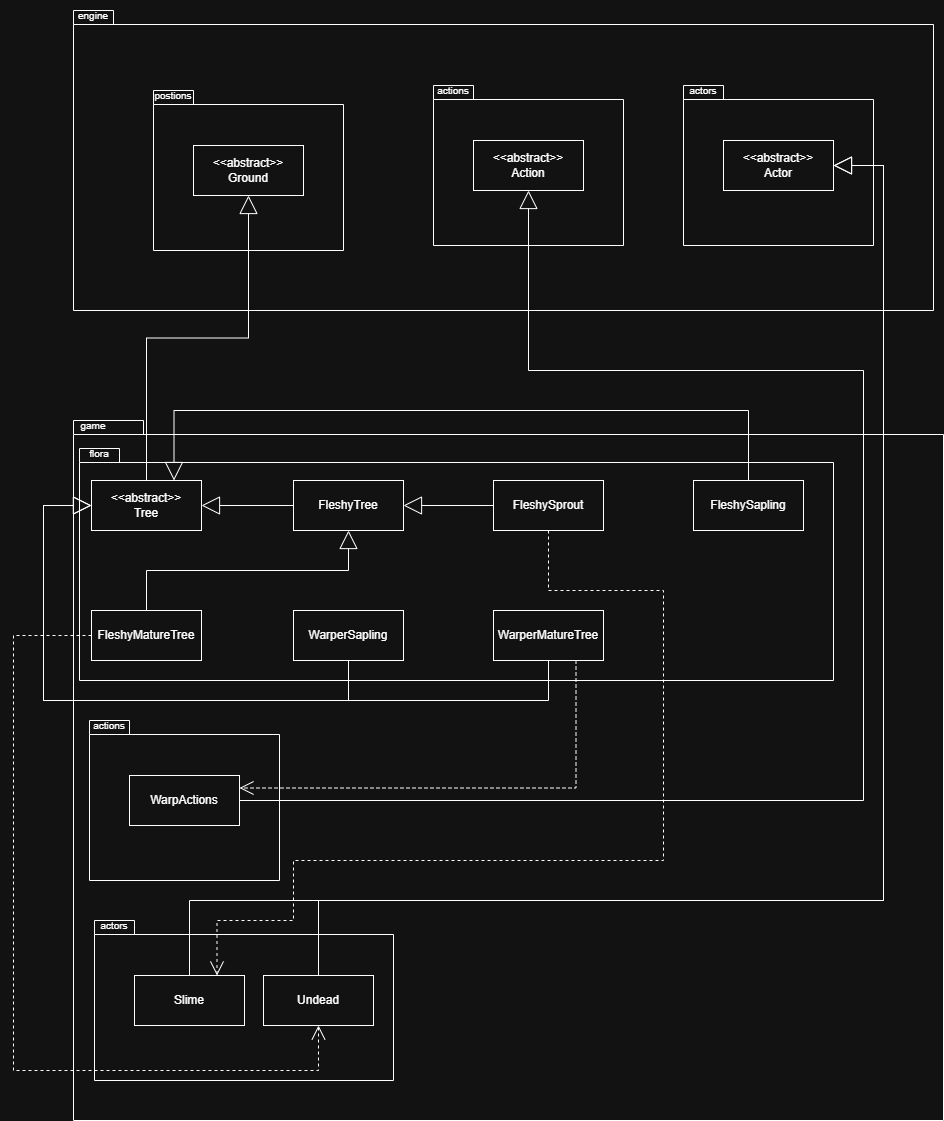

The diagram above was exported from draw.io. Its source (the exported page's mxGraphModel, read from the mxfile embedded in the PNG):
<mxGraphModel dx="889" dy="1218" grid="1" gridSize="10" guides="1" tooltips="1" connect="1" arrows="1" fold="1" page="1" pageScale="1" pageWidth="850" pageHeight="1100" math="0" shadow="0">
  <root>
    <mxCell id="0" />
    <mxCell id="1" parent="0" />
    <mxCell id="yBwD4MPFd7tgLtFgjLtJ-85" parent="1" style="shape=folder;fontStyle=1;spacingTop=10;tabWidth=40;tabHeight=14;tabPosition=left;html=1;whiteSpace=wrap;" value="" vertex="1">
      <mxGeometry height="300" width="860" x="200" y="60" as="geometry" />
    </mxCell>
    <mxCell id="yBwD4MPFd7tgLtFgjLtJ-86" parent="1" style="text;html=1;whiteSpace=wrap;strokeColor=none;fillColor=none;align=center;verticalAlign=middle;rounded=0;" value="&lt;font style=&quot;font-size: 10px;&quot;&gt;engine&lt;/font&gt;" vertex="1">
      <mxGeometry height="30" width="60" x="190" y="50" as="geometry" />
    </mxCell>
    <mxCell id="yBwD4MPFd7tgLtFgjLtJ-87" parent="1" style="shape=folder;fontStyle=1;spacingTop=10;tabWidth=40;tabHeight=14;tabPosition=left;html=1;whiteSpace=wrap;" value="" vertex="1">
      <mxGeometry height="160" width="190" x="280" y="140" as="geometry" />
    </mxCell>
    <mxCell id="yBwD4MPFd7tgLtFgjLtJ-88" parent="1" style="text;html=1;whiteSpace=wrap;strokeColor=none;fillColor=none;align=center;verticalAlign=middle;rounded=0;" value="&lt;font style=&quot;font-size: 10px;&quot;&gt;postions&lt;/font&gt;" vertex="1">
      <mxGeometry height="30" width="60" x="270" y="130" as="geometry" />
    </mxCell>
    <mxCell id="yBwD4MPFd7tgLtFgjLtJ-89" parent="1" style="html=1;whiteSpace=wrap;" value="&amp;lt;&amp;lt;abstract&amp;gt;&amp;gt;&lt;br&gt;Ground" vertex="1">
      <mxGeometry height="50" width="110" x="320" y="195" as="geometry" />
    </mxCell>
    <mxCell id="yBwD4MPFd7tgLtFgjLtJ-91" parent="1" style="shape=folder;fontStyle=1;spacingTop=10;tabWidth=40;tabHeight=14;tabPosition=left;html=1;whiteSpace=wrap;" value="" vertex="1">
      <mxGeometry height="160" width="190" x="560" y="135" as="geometry" />
    </mxCell>
    <mxCell id="yBwD4MPFd7tgLtFgjLtJ-92" parent="1" style="text;html=1;whiteSpace=wrap;strokeColor=none;fillColor=none;align=center;verticalAlign=middle;rounded=0;" value="&lt;span style=&quot;font-size: 10px;&quot;&gt;actions&lt;/span&gt;" vertex="1">
      <mxGeometry height="30" width="60" x="550" y="125" as="geometry" />
    </mxCell>
    <mxCell id="yBwD4MPFd7tgLtFgjLtJ-93" parent="1" style="html=1;whiteSpace=wrap;" value="&amp;lt;&amp;lt;abstract&amp;gt;&amp;gt;&lt;br&gt;Action" vertex="1">
      <mxGeometry height="50" width="110" x="600" y="190" as="geometry" />
    </mxCell>
    <mxCell id="yBwD4MPFd7tgLtFgjLtJ-97" parent="1" style="shape=folder;fontStyle=1;spacingTop=10;tabWidth=40;tabHeight=14;tabPosition=left;html=1;whiteSpace=wrap;" value="" vertex="1">
      <mxGeometry height="700" width="870" x="200" y="470" as="geometry" />
    </mxCell>
    <mxCell id="yBwD4MPFd7tgLtFgjLtJ-98" parent="1" style="text;html=1;whiteSpace=wrap;strokeColor=none;fillColor=none;align=center;verticalAlign=middle;rounded=0;" value="&lt;font style=&quot;font-size: 10px;&quot;&gt;game&lt;/font&gt;" vertex="1">
      <mxGeometry height="30" width="60" x="190" y="460" as="geometry" />
    </mxCell>
    <mxCell id="yBwD4MPFd7tgLtFgjLtJ-99" parent="1" style="shape=folder;fontStyle=1;spacingTop=10;tabWidth=40;tabHeight=14;tabPosition=left;html=1;whiteSpace=wrap;" value="" vertex="1">
      <mxGeometry height="232" width="754" x="206" y="498" as="geometry" />
    </mxCell>
    <mxCell id="yBwD4MPFd7tgLtFgjLtJ-100" parent="1" style="text;html=1;whiteSpace=wrap;strokeColor=none;fillColor=none;align=center;verticalAlign=middle;rounded=0;" value="&lt;font style=&quot;font-size: 10px;&quot;&gt;flora&lt;/font&gt;" vertex="1">
      <mxGeometry height="30" width="60" x="196" y="488" as="geometry" />
    </mxCell>
    <mxCell id="yBwD4MPFd7tgLtFgjLtJ-101" parent="1" style="html=1;whiteSpace=wrap;" value="&amp;lt;&amp;lt;abstract&amp;gt;&amp;gt;&lt;br&gt;Tree" vertex="1">
      <mxGeometry height="50" width="110" x="218" y="530" as="geometry" />
    </mxCell>
    <mxCell id="yBwD4MPFd7tgLtFgjLtJ-104" parent="1" style="html=1;whiteSpace=wrap;" value="FleshyTree" vertex="1">
      <mxGeometry height="50" width="110" x="420" y="530" as="geometry" />
    </mxCell>
    <mxCell id="yBwD4MPFd7tgLtFgjLtJ-105" parent="1" style="html=1;whiteSpace=wrap;" value="FleshySprout" vertex="1">
      <mxGeometry height="50" width="110" x="620" y="530" as="geometry" />
    </mxCell>
    <mxCell id="yBwD4MPFd7tgLtFgjLtJ-106" parent="1" style="html=1;whiteSpace=wrap;" value="FleshySapling" vertex="1">
      <mxGeometry height="50" width="110" x="820" y="530" as="geometry" />
    </mxCell>
    <mxCell id="yBwD4MPFd7tgLtFgjLtJ-107" parent="1" style="html=1;whiteSpace=wrap;" value="FleshyMatureTree" vertex="1">
      <mxGeometry height="50" width="110" x="218" y="660" as="geometry" />
    </mxCell>
    <mxCell id="yBwD4MPFd7tgLtFgjLtJ-108" parent="1" style="html=1;whiteSpace=wrap;" value="WarperSapling" vertex="1">
      <mxGeometry height="50" width="110" x="420" y="660" as="geometry" />
    </mxCell>
    <mxCell id="yBwD4MPFd7tgLtFgjLtJ-109" parent="1" style="html=1;whiteSpace=wrap;" value="WarperMatureTree" vertex="1">
      <mxGeometry height="50" width="110" x="620" y="660" as="geometry" />
    </mxCell>
    <mxCell id="yBwD4MPFd7tgLtFgjLtJ-111" parent="1" style="shape=folder;fontStyle=1;spacingTop=10;tabWidth=40;tabHeight=14;tabPosition=left;html=1;whiteSpace=wrap;" value="" vertex="1">
      <mxGeometry height="160" width="190" x="216" y="770" as="geometry" />
    </mxCell>
    <mxCell id="yBwD4MPFd7tgLtFgjLtJ-112" parent="1" style="text;html=1;whiteSpace=wrap;strokeColor=none;fillColor=none;align=center;verticalAlign=middle;rounded=0;" value="&lt;span style=&quot;font-size: 10px;&quot;&gt;actions&lt;/span&gt;" vertex="1">
      <mxGeometry height="30" width="60" x="206" y="760" as="geometry" />
    </mxCell>
    <mxCell id="yBwD4MPFd7tgLtFgjLtJ-113" parent="1" style="html=1;whiteSpace=wrap;" value="WarpActions" vertex="1">
      <mxGeometry height="50" width="110" x="256" y="825" as="geometry" />
    </mxCell>
    <mxCell id="yBwD4MPFd7tgLtFgjLtJ-114" edge="1" parent="1" source="yBwD4MPFd7tgLtFgjLtJ-101" style="endArrow=block;endSize=16;endFill=0;html=1;rounded=0;exitX=0.5;exitY=0;exitDx=0;exitDy=0;entryX=0.5;entryY=1;entryDx=0;entryDy=0;edgeStyle=orthogonalEdgeStyle;" target="yBwD4MPFd7tgLtFgjLtJ-89" value="">
      <mxGeometry relative="1" width="160" as="geometry">
        <mxPoint x="530" y="630" as="sourcePoint" />
        <mxPoint x="690" y="630" as="targetPoint" />
      </mxGeometry>
    </mxCell>
    <mxCell id="yBwD4MPFd7tgLtFgjLtJ-115" edge="1" parent="1" source="yBwD4MPFd7tgLtFgjLtJ-104" style="endArrow=block;endSize=16;endFill=0;html=1;rounded=0;exitX=0;exitY=0.5;exitDx=0;exitDy=0;entryX=1;entryY=0.5;entryDx=0;entryDy=0;" target="yBwD4MPFd7tgLtFgjLtJ-101" value="">
      <mxGeometry relative="1" width="160" as="geometry">
        <mxPoint x="530" y="630" as="sourcePoint" />
        <mxPoint x="350" y="560" as="targetPoint" />
      </mxGeometry>
    </mxCell>
    <mxCell id="yBwD4MPFd7tgLtFgjLtJ-117" edge="1" parent="1" source="yBwD4MPFd7tgLtFgjLtJ-105" style="endArrow=block;endSize=16;endFill=0;html=1;rounded=0;exitX=0;exitY=0.5;exitDx=0;exitDy=0;entryX=1;entryY=0.5;entryDx=0;entryDy=0;" target="yBwD4MPFd7tgLtFgjLtJ-104" value="">
      <mxGeometry relative="1" width="160" as="geometry">
        <mxPoint x="530" y="630" as="sourcePoint" />
        <mxPoint x="690" y="630" as="targetPoint" />
      </mxGeometry>
    </mxCell>
    <mxCell id="yBwD4MPFd7tgLtFgjLtJ-118" edge="1" parent="1" source="yBwD4MPFd7tgLtFgjLtJ-107" style="endArrow=block;endSize=16;endFill=0;html=1;rounded=0;exitX=0.5;exitY=0;exitDx=0;exitDy=0;entryX=0.5;entryY=1;entryDx=0;entryDy=0;edgeStyle=orthogonalEdgeStyle;" target="yBwD4MPFd7tgLtFgjLtJ-104" value="">
      <mxGeometry relative="1" width="160" as="geometry">
        <mxPoint x="530" y="630" as="sourcePoint" />
        <mxPoint x="690" y="630" as="targetPoint" />
      </mxGeometry>
    </mxCell>
    <mxCell id="yBwD4MPFd7tgLtFgjLtJ-119" edge="1" parent="1" source="yBwD4MPFd7tgLtFgjLtJ-106" style="endArrow=block;endSize=16;endFill=0;html=1;rounded=0;exitX=0.5;exitY=0;exitDx=0;exitDy=0;entryX=0.75;entryY=0;entryDx=0;entryDy=0;edgeStyle=orthogonalEdgeStyle;" target="yBwD4MPFd7tgLtFgjLtJ-101" value="">
      <mxGeometry relative="1" width="160" as="geometry">
        <Array as="points">
          <mxPoint x="875" y="460" />
          <mxPoint x="301" y="460" />
        </Array>
        <mxPoint x="530" y="630" as="sourcePoint" />
        <mxPoint x="690" y="630" as="targetPoint" />
      </mxGeometry>
    </mxCell>
    <mxCell id="yBwD4MPFd7tgLtFgjLtJ-120" edge="1" parent="1" source="yBwD4MPFd7tgLtFgjLtJ-108" style="endArrow=block;endSize=16;endFill=0;html=1;rounded=0;exitX=0.5;exitY=1;exitDx=0;exitDy=0;entryX=0;entryY=0.5;entryDx=0;entryDy=0;edgeStyle=orthogonalEdgeStyle;" target="yBwD4MPFd7tgLtFgjLtJ-101" value="">
      <mxGeometry relative="1" width="160" as="geometry">
        <Array as="points">
          <mxPoint x="475" y="750" />
          <mxPoint x="170" y="750" />
          <mxPoint x="170" y="555" />
        </Array>
        <mxPoint x="530" y="630" as="sourcePoint" />
        <mxPoint x="690" y="630" as="targetPoint" />
      </mxGeometry>
    </mxCell>
    <mxCell id="yBwD4MPFd7tgLtFgjLtJ-121" edge="1" parent="1" source="yBwD4MPFd7tgLtFgjLtJ-109" style="endArrow=block;endSize=16;endFill=0;html=1;rounded=0;exitX=0.5;exitY=1;exitDx=0;exitDy=0;entryX=0;entryY=0.5;entryDx=0;entryDy=0;edgeStyle=orthogonalEdgeStyle;" target="yBwD4MPFd7tgLtFgjLtJ-101" value="">
      <mxGeometry relative="1" width="160" as="geometry">
        <Array as="points">
          <mxPoint x="675" y="750" />
          <mxPoint x="170" y="750" />
          <mxPoint x="170" y="555" />
        </Array>
        <mxPoint x="530" y="630" as="sourcePoint" />
        <mxPoint x="690" y="630" as="targetPoint" />
      </mxGeometry>
    </mxCell>
    <mxCell id="yBwD4MPFd7tgLtFgjLtJ-122" edge="1" parent="1" source="yBwD4MPFd7tgLtFgjLtJ-113" style="endArrow=block;endSize=16;endFill=0;html=1;rounded=0;exitX=1;exitY=0.5;exitDx=0;exitDy=0;entryX=0.5;entryY=1;entryDx=0;entryDy=0;edgeStyle=orthogonalEdgeStyle;" target="yBwD4MPFd7tgLtFgjLtJ-93" value="">
      <mxGeometry relative="1" width="160" as="geometry">
        <Array as="points">
          <mxPoint x="990" y="850" />
          <mxPoint x="990" y="420" />
          <mxPoint x="655" y="420" />
        </Array>
        <mxPoint x="530" y="630" as="sourcePoint" />
        <mxPoint x="690" y="630" as="targetPoint" />
      </mxGeometry>
    </mxCell>
    <mxCell id="yBwD4MPFd7tgLtFgjLtJ-123" edge="1" parent="1" source="yBwD4MPFd7tgLtFgjLtJ-109" style="endArrow=open;endSize=12;dashed=1;html=1;rounded=0;exitX=0.75;exitY=1;exitDx=0;exitDy=0;entryX=1;entryY=0.25;entryDx=0;entryDy=0;edgeStyle=orthogonalEdgeStyle;" target="yBwD4MPFd7tgLtFgjLtJ-113" value="">
      <mxGeometry relative="1" width="160" as="geometry">
        <mxPoint x="530" y="630" as="sourcePoint" />
        <mxPoint x="690" y="630" as="targetPoint" />
      </mxGeometry>
    </mxCell>
    <mxCell id="yBwD4MPFd7tgLtFgjLtJ-124" parent="1" style="shape=folder;fontStyle=1;spacingTop=10;tabWidth=40;tabHeight=14;tabPosition=left;html=1;whiteSpace=wrap;" value="" vertex="1">
      <mxGeometry height="160" width="299" x="221" y="970" as="geometry" />
    </mxCell>
    <mxCell id="yBwD4MPFd7tgLtFgjLtJ-125" parent="1" style="text;html=1;whiteSpace=wrap;strokeColor=none;fillColor=none;align=center;verticalAlign=middle;rounded=0;" value="&lt;span style=&quot;font-size: 10px;&quot;&gt;actors&lt;/span&gt;" vertex="1">
      <mxGeometry height="30" width="60" x="211" y="960" as="geometry" />
    </mxCell>
    <mxCell id="yBwD4MPFd7tgLtFgjLtJ-126" parent="1" style="html=1;whiteSpace=wrap;" value="Slime" vertex="1">
      <mxGeometry height="50" width="110" x="261" y="1025" as="geometry" />
    </mxCell>
    <mxCell id="yBwD4MPFd7tgLtFgjLtJ-128" parent="1" style="shape=folder;fontStyle=1;spacingTop=10;tabWidth=40;tabHeight=14;tabPosition=left;html=1;whiteSpace=wrap;" value="" vertex="1">
      <mxGeometry height="160" width="190" x="810" y="135" as="geometry" />
    </mxCell>
    <mxCell id="yBwD4MPFd7tgLtFgjLtJ-129" parent="1" style="text;html=1;whiteSpace=wrap;strokeColor=none;fillColor=none;align=center;verticalAlign=middle;rounded=0;" value="&lt;span style=&quot;font-size: 10px;&quot;&gt;actors&lt;/span&gt;" vertex="1">
      <mxGeometry height="30" width="60" x="800" y="125" as="geometry" />
    </mxCell>
    <mxCell id="yBwD4MPFd7tgLtFgjLtJ-130" parent="1" style="html=1;whiteSpace=wrap;" value="&amp;lt;&amp;lt;abstract&amp;gt;&amp;gt;&lt;br&gt;Actor" vertex="1">
      <mxGeometry height="50" width="110" x="850" y="190" as="geometry" />
    </mxCell>
    <mxCell id="yBwD4MPFd7tgLtFgjLtJ-135" parent="1" style="html=1;whiteSpace=wrap;" value="Undead" vertex="1">
      <mxGeometry height="50" width="110" x="390" y="1025" as="geometry" />
    </mxCell>
    <mxCell id="yBwD4MPFd7tgLtFgjLtJ-136" edge="1" parent="1" source="yBwD4MPFd7tgLtFgjLtJ-126" style="endArrow=block;endSize=16;endFill=0;html=1;rounded=0;exitX=0.5;exitY=0;exitDx=0;exitDy=0;entryX=1;entryY=0.5;entryDx=0;entryDy=0;edgeStyle=orthogonalEdgeStyle;" target="yBwD4MPFd7tgLtFgjLtJ-130" value="">
      <mxGeometry relative="1" width="160" as="geometry">
        <Array as="points">
          <mxPoint x="316" y="950" />
          <mxPoint x="1010" y="950" />
          <mxPoint x="1010" y="215" />
        </Array>
        <mxPoint x="650" y="630" as="sourcePoint" />
        <mxPoint x="810" y="630" as="targetPoint" />
      </mxGeometry>
    </mxCell>
    <mxCell id="yBwD4MPFd7tgLtFgjLtJ-137" edge="1" parent="1" source="yBwD4MPFd7tgLtFgjLtJ-135" style="endArrow=block;endSize=16;endFill=0;html=1;rounded=0;exitX=0.5;exitY=0;exitDx=0;exitDy=0;entryX=1;entryY=0.5;entryDx=0;entryDy=0;edgeStyle=orthogonalEdgeStyle;" target="yBwD4MPFd7tgLtFgjLtJ-130" value="">
      <mxGeometry relative="1" width="160" as="geometry">
        <Array as="points">
          <mxPoint x="445" y="950" />
          <mxPoint x="1010" y="950" />
          <mxPoint x="1010" y="215" />
        </Array>
        <mxPoint x="650" y="630" as="sourcePoint" />
        <mxPoint x="810" y="630" as="targetPoint" />
      </mxGeometry>
    </mxCell>
    <mxCell id="yBwD4MPFd7tgLtFgjLtJ-138" edge="1" parent="1" source="yBwD4MPFd7tgLtFgjLtJ-105" style="endArrow=open;endSize=12;dashed=1;html=1;rounded=0;exitX=0.5;exitY=1;exitDx=0;exitDy=0;entryX=0.75;entryY=0;entryDx=0;entryDy=0;edgeStyle=orthogonalEdgeStyle;" target="yBwD4MPFd7tgLtFgjLtJ-126" value="">
      <mxGeometry relative="1" width="160" as="geometry">
        <Array as="points">
          <mxPoint x="675" y="640" />
          <mxPoint x="790" y="640" />
          <mxPoint x="790" y="910" />
          <mxPoint x="420" y="910" />
          <mxPoint x="420" y="970" />
          <mxPoint x="344" y="970" />
        </Array>
        <mxPoint x="600" y="630" as="sourcePoint" />
        <mxPoint x="760" y="630" as="targetPoint" />
      </mxGeometry>
    </mxCell>
    <mxCell id="yBwD4MPFd7tgLtFgjLtJ-139" edge="1" parent="1" source="yBwD4MPFd7tgLtFgjLtJ-107" style="endArrow=open;endSize=12;dashed=1;html=1;rounded=0;exitX=0;exitY=0.5;exitDx=0;exitDy=0;entryX=0.5;entryY=1;entryDx=0;entryDy=0;edgeStyle=orthogonalEdgeStyle;" target="yBwD4MPFd7tgLtFgjLtJ-135" value="">
      <mxGeometry relative="1" width="160" as="geometry">
        <Array as="points">
          <mxPoint x="140" y="685" />
          <mxPoint x="140" y="1120" />
          <mxPoint x="445" y="1120" />
        </Array>
        <mxPoint x="600" y="630" as="sourcePoint" />
        <mxPoint x="760" y="630" as="targetPoint" />
      </mxGeometry>
    </mxCell>
  </root>
</mxGraphModel>